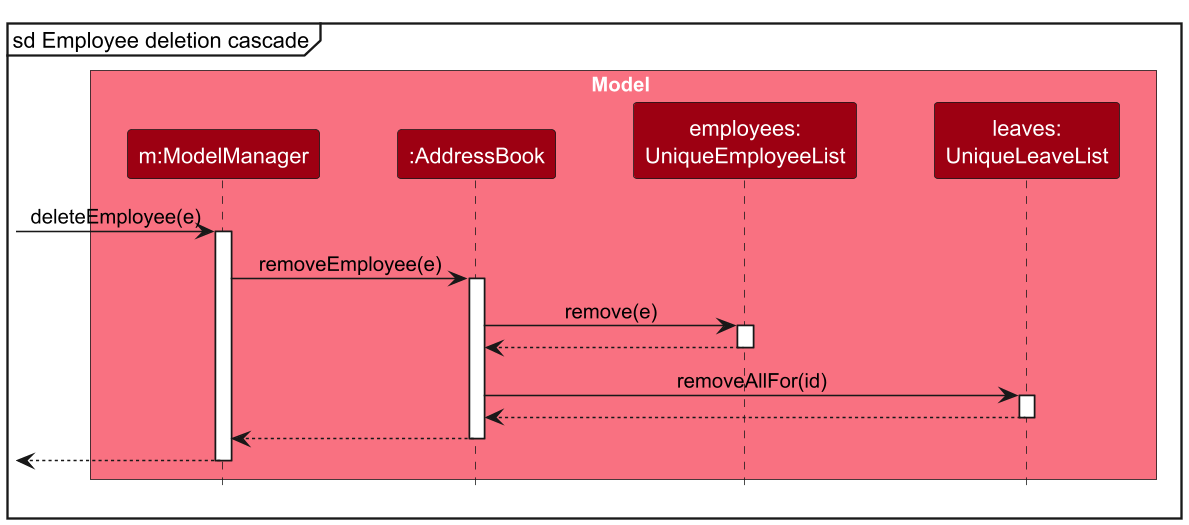

The diagram above was rendered by PlantUML. Its source (embedded in the PNG):
@startuml
!include style.puml
skinparam dpi 150
skinparam ArrowFontStyle plain

mainframe sd Employee deletion cascade

box Model MODEL_COLOR_T1
participant "m:ModelManager" as ModelManager MODEL_COLOR
participant ":AddressBook" as AddressBook MODEL_COLOR
participant "employees:\nUniqueEmployeeList" as Employees MODEL_COLOR
participant "leaves:\nUniqueLeaveList" as Leaves MODEL_COLOR
end box

[-> ModelManager : deleteEmployee(e)
activate ModelManager
ModelManager -> AddressBook : removeEmployee(e)
activate AddressBook
AddressBook -> Employees : remove(e)
activate Employees
Employees --> AddressBook
deactivate Employees
AddressBook -> Leaves : removeAllFor(id)
activate Leaves
Leaves --> AddressBook
deactivate Leaves
AddressBook --> ModelManager
deactivate AddressBook
[<-- ModelManager
deactivate ModelManager
@enduml